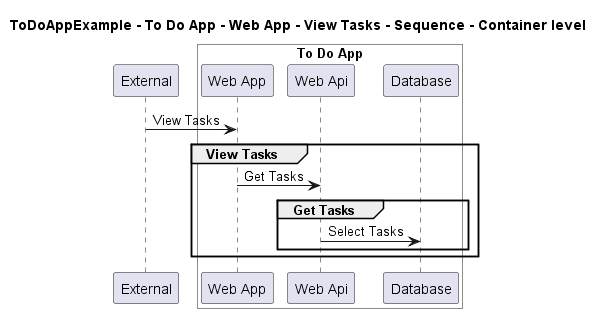

The diagram above was rendered by PlantUML. Its source (embedded in the PNG):
@startuml

title ToDoAppExample - To Do App - Web App - View Tasks - Sequence - Container level

participant "External" as C4InterFlow.SoftwareSystems.ExternalSystem

box "To Do App" #White
    participant "Web App" as ToDoAppExample.SoftwareSystems.ToDoApp.Containers.WebApp
    participant "Web Api" as ToDoAppExample.SoftwareSystems.ToDoApp.Containers.WebApi
    participant "Database" as ToDoAppExample.SoftwareSystems.ToDoApp.Containers.Database
end box


C4InterFlow.SoftwareSystems.ExternalSystem -> ToDoAppExample.SoftwareSystems.ToDoApp.Containers.WebApp : View Tasks
group View Tasks
ToDoAppExample.SoftwareSystems.ToDoApp.Containers.WebApp -> ToDoAppExample.SoftwareSystems.ToDoApp.Containers.WebApi : Get Tasks
group Get Tasks
ToDoAppExample.SoftwareSystems.ToDoApp.Containers.WebApi -> ToDoAppExample.SoftwareSystems.ToDoApp.Containers.Database : Select Tasks
end
end


@enduml